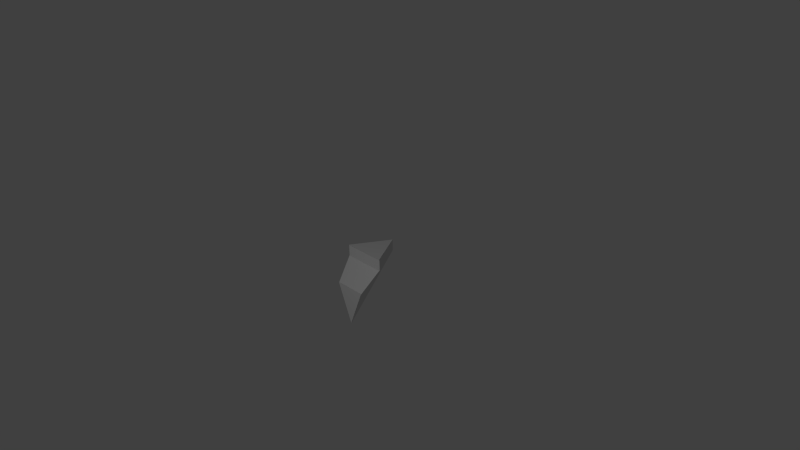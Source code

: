 # Source: strut_top.blend  (saved by Blender 2.72.0; exported with 4.5.12 LTS)
import bpy
from mathutils import Matrix  # noqa: F401  (used for matrix-valued properties, if any)

bpy.ops.wm.read_factory_settings(use_empty=True)
scene = bpy.context.scene
scene.name = 'Scene'

# ---- collections
col_collection_1 = bpy.data.collections.new('Collection 1'); scene.collection.children.link(col_collection_1)

# ---- materials (node trees are filled in below, after node groups)
mat_strut_top_pointy_attach = bpy.data.materials.new('strut_top_pointy_attach')
mat_strut_top_pointy_attach.alpha_threshold = 0.0
mat_strut_top_pointy_attach.use_transparent_shadow = False
mat_strut_top_pointy_attach.roughness = 0.5
mat_strut_top_generator_attach = bpy.data.materials.new('strut_top_generator_attach')
mat_strut_top_generator_attach.alpha_threshold = 0.0
mat_strut_top_generator_attach.use_transparent_shadow = False
mat_strut_top_generator_attach.roughness = 0.5
mat_strut_top_body_attach = bpy.data.materials.new('strut_top_body_attach')
mat_strut_top_body_attach.alpha_threshold = 0.0
mat_strut_top_body_attach.use_transparent_shadow = False
mat_strut_top_body_attach.roughness = 0.5
mat_strut_top = bpy.data.materials.new('strut_top')
mat_strut_top.alpha_threshold = 0.0
mat_strut_top.use_transparent_shadow = False
mat_strut_top.roughness = 0.5

# ---- material node trees

# ---- world
world_world = bpy.data.worlds.new('World'); scene.world = world_world
world_world.color = (0.05088, 0.05088, 0.05088)
world_world.use_sun_shadow = False
world_world.sun_shadow_jitter_overblur = 0.0
world_world.cycles.sampling_method = 'MANUAL'
world_world.cycles.sample_map_resolution = 256

# ---- cameras
cam_camera = bpy.data.cameras.new('Camera')
cam_camera.clip_end = 100.0
cam_camera.lens = 35.0
cam_camera.sensor_width = 32.0
cam_camera.sensor_height = 18.0
cam_camera.ortho_scale = 7.314
cam_camera.dof.focus_distance = 0.0
cam_camera.dof.aperture_fstop = 128.0

# ---- lights
light_lamp = bpy.data.lights.new('Lamp', 'POINT')
light_lamp.transmission_factor = 0.0
light_lamp.cutoff_distance = 30.0
light_lamp.energy = 100.0
light_lamp.shadow_buffer_clip_start = 1.001
light_lamp.shadow_soft_size = 0.1
light_lamp.shadow_maximum_resolution = 0.006
light_lamp.use_absolute_resolution = True
light_lamp.cycles.use_multiple_importance_sampling = False

# ---- meshes
me_sphere_038 = bpy.data.meshes.new('Sphere.038')
me_sphere_038.from_pydata([(1.489, -0.7784, -0.5494), (1.056, -0.7788, -0.5494), (1.273, -0.4038, -0.5494)], [], [(2, 0, 1)])
_uv = me_sphere_038.uv_layers.new(name='UVMap')
_uv.uv.foreach_set('vector', [0.0, 0.4981, 1.0, 0.0, 1.0, 1.0])
me_sphere_038.materials.append(mat_strut_top_pointy_attach)
me_sphere_038.use_remesh_preserve_volume = False
me_sphere_038.use_remesh_preserve_attributes = False
me_sphere_038.use_mirror_vertex_groups = False
me_sphere_038.update()
me_sphere_025 = bpy.data.meshes.new('Sphere.025')
me_sphere_025.from_pydata([(0.2165, 0.7626, 0.5), (0.2165, 0.7626, -0.5), (-0.2165, 0.7626, -0.5), (-0.2165, 0.7626, 0.5)], [], [(3, 2, 1, 0)])
_uv = me_sphere_025.uv_layers.new(name='UVMap')
_uv.uv.foreach_set('vector', [1.032e-07, 0.0, 0.0, 1.0, 1.0, 1.0, 1.0, 1.192e-07])
me_sphere_025.materials.append(mat_strut_top_generator_attach)
me_sphere_025.use_remesh_preserve_volume = False
me_sphere_025.use_remesh_preserve_attributes = False
me_sphere_025.use_mirror_vertex_groups = False
me_sphere_025.update()
me_sphere_020 = bpy.data.meshes.new('Sphere.020')
me_sphere_020.from_pydata([(1.067, -0.3483, 2.286), (0.9045, -0.6297, 2.286), (0.9857, -0.489, 5.749)], [], [(0, 1, 2)])
_uv = me_sphere_020.uv_layers.new(name='UVMap')
_uv.uv.foreach_set('vector', [0.0, 1.0, 1.0, 1.0, 0.5, 0.0])
me_sphere_020.materials.append(mat_strut_top_body_attach)
me_sphere_020.use_remesh_preserve_volume = False
me_sphere_020.use_remesh_preserve_attributes = False
me_sphere_020.use_mirror_vertex_groups = False
me_sphere_020.update()
me_sphere_011 = bpy.data.meshes.new('Sphere.011')
me_sphere_011.from_pydata([(1.083, -0.3578, 2.286), (0.9209, -0.6391, 2.286), (1.002, -0.4985, 5.749), (1.489, -0.7784, -0.496), (1.056, -0.7788, -0.496), (1.273, -0.4038, -0.496), (1.273, -0.4038, 0.504), (1.056, -0.7788, 0.504), (1.489, -0.7784, 0.504)], [], [(0, 1, 2), (7, 8, 6), (8, 7, 4, 3), (5, 6, 8, 3), (4, 7, 6, 5), (5, 3, 4), (7, 1, 0, 6), (6, 0, 2, 8), (8, 2, 1, 7)])
_uv = me_sphere_011.uv_layers.new(name='UVMap')
_uv.uv.foreach_set('vector', [0.1866, 0.5518, 0.272, 0.5518, 0.1304, 0.0, 0.7884, 0.1033, 1.0, 0.06896, 1.0, 0.1379, 0.0, 0.8407, 0.2435, 0.8373, 0.272, 0.9966, 0.02854, 1.0, 0.5439, 0.003392, 0.5155, 0.1627, 0.272, 0.1593, 0.3004, 0.0, 0.7884, 0.0, 0.7884, 0.1593, 0.5439, 0.1593, 0.5439, 0.0, 0.7884, 0.03435, 1.0, 0.0, 1.0, 0.06896, 0.7884, 0.1593, 0.7584, 0.4448, 0.575, 0.4448, 0.5439, 0.1593, 0.5155, 0.1627, 0.5439, 0.4482, 0.4029, 1.0, 0.272, 0.1593, 0.0, 0.8407, 0.1304, 0.0, 0.272, 0.5518, 0.2435, 0.8373])
me_sphere_011.materials.append(mat_strut_top)
me_sphere_011.use_remesh_preserve_volume = False
me_sphere_011.use_remesh_preserve_attributes = False
me_sphere_011.use_mirror_vertex_groups = False
me_sphere_011.update()

# ---- objects
ob_strut_top_pointy_attach = bpy.data.objects.new('strut_top_pointy_attach', me_sphere_038)
ob_strut_top_generator_attach = bpy.data.objects.new('strut_top_generator_attach', me_sphere_025)
ob_strut_top_body_attach = bpy.data.objects.new('strut_top_body_attach', me_sphere_020)
ob_strut_top = bpy.data.objects.new('strut_top', me_sphere_011)
ob_lamp = bpy.data.objects.new('Lamp', light_lamp)
ob_camera = bpy.data.objects.new('Camera', cam_camera)

# ---- transforms, parenting, visibility, modifiers, constraints
ob_strut_top_pointy_attach.location = (0.07802, -1.891, -0.004702)
ob_strut_top_pointy_attach.rotation_euler = (0.0, -0.0, 2.094)
ob_strut_top_pointy_attach.scale = (1.333, 1.333, -0.1514)
ob_strut_top_pointy_attach.lineart.crease_threshold = 0.0
ob_strut_top_generator_attach.location = (-0.005824, -1.171, 0.0)
ob_strut_top_generator_attach.scale = (1.333, 1.333, -0.1514)
ob_strut_top_generator_attach.lineart.crease_threshold = 0.0
ob_strut_top_body_attach.location = (0.07802, -1.871, 0.0)
ob_strut_top_body_attach.rotation_euler = (0.0, -0.0, 2.094)
ob_strut_top_body_attach.scale = (1.333, 1.333, -0.1514)
ob_strut_top_body_attach.lineart.crease_threshold = 0.0
ob_strut_top.location = (0.07802, -1.891, 0.0)
ob_strut_top.rotation_euler = (0.0, -0.0, 2.094)
ob_strut_top.scale = (1.333, 1.333, -0.1514)
ob_strut_top.lineart.crease_threshold = 0.0
ob_lamp.location = (1.974, -3.905, 3.114)
ob_lamp.rotation_euler = (0.6503, 0.05522, 1.866)
ob_lamp.lock_rotations_4d = False
ob_lamp.empty_display_type = 'ARROWS'
ob_lamp.color = (0.0, 0.0, 0.0, 0.0)
ob_lamp.lineart.crease_threshold = 0.0
ob_camera.location = (7.481, -6.508, 5.344)
ob_camera.rotation_euler = (1.109, 0.01082, 0.8149)
ob_camera.lock_rotations_4d = False
ob_camera.empty_display_type = 'ARROWS'
ob_camera.color = (0.0, 0.0, 0.0, 0.0)
ob_camera.display_type = 'WIRE'
ob_camera.lineart.crease_threshold = 0.0

# ---- collection membership
col_collection_1.objects.link(ob_strut_top_pointy_attach)
col_collection_1.objects.link(ob_strut_top_generator_attach)
col_collection_1.objects.link(ob_strut_top_body_attach)
col_collection_1.objects.link(ob_strut_top)
col_collection_1.objects.link(ob_lamp)
col_collection_1.objects.link(ob_camera)

# ---- scene / render settings (as saved in the file)
scene.camera = ob_camera
scene.frame_start = 1; scene.frame_end = 250; scene.frame_set(1)
scene.render.engine = 'BLENDER_EEVEE_NEXT'
scene.render.resolution_percentage = 50
scene.render.dither_intensity = 0.0
scene.cycles.use_denoising = False
scene.cycles.samples = 10
scene.cycles.sampling_pattern = 'TABULATED_SOBOL'
scene.cycles.light_sampling_threshold = 0.0
scene.cycles.use_adaptive_sampling = False
scene.cycles.use_light_tree = False
scene.cycles.blur_glossy = 0.0
scene.cycles.pixel_filter_type = 'GAUSSIAN'
scene.cycles.sample_clamp_indirect = 0.0
scene.view_settings.view_transform = 'Standard'
bpy.context.view_layer.update()
